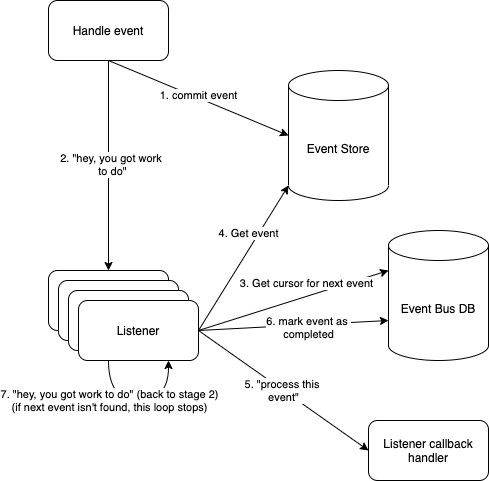

The diagram above was exported from draw.io. Its source (the exported page's mxGraphModel, read from the mxfile embedded in the PNG):
<mxGraphModel dx="1186" dy="739" grid="1" gridSize="10" guides="1" tooltips="1" connect="1" arrows="1" fold="1" page="1" pageScale="1" pageWidth="827" pageHeight="1169" math="0" shadow="0">
  <root>
    <mxCell id="0" />
    <mxCell id="1" parent="0" />
    <mxCell id="GAMfGYxRdeKhyiTkH8et-2" value="Event Store" style="shape=cylinder3;whiteSpace=wrap;html=1;boundedLbl=1;backgroundOutline=1;size=15;" vertex="1" parent="1">
      <mxGeometry x="480" y="220" width="100" height="130" as="geometry" />
    </mxCell>
    <mxCell id="GAMfGYxRdeKhyiTkH8et-3" value="Subscriber" style="rounded=1;whiteSpace=wrap;html=1;" vertex="1" parent="1">
      <mxGeometry x="240" y="420" width="120" height="60" as="geometry" />
    </mxCell>
    <mxCell id="GAMfGYxRdeKhyiTkH8et-8" style="rounded=0;orthogonalLoop=1;jettySize=auto;html=1;exitX=0.5;exitY=1;exitDx=0;exitDy=0;entryX=0;entryY=0.5;entryDx=0;entryDy=0;entryPerimeter=0;" edge="1" parent="1" source="GAMfGYxRdeKhyiTkH8et-4" target="GAMfGYxRdeKhyiTkH8et-2">
      <mxGeometry relative="1" as="geometry" />
    </mxCell>
    <mxCell id="GAMfGYxRdeKhyiTkH8et-9" value="1. commit event" style="edgeLabel;html=1;align=center;verticalAlign=middle;resizable=0;points=[];" vertex="1" connectable="0" parent="GAMfGYxRdeKhyiTkH8et-8">
      <mxGeometry x="-0.02" y="3" relative="1" as="geometry">
        <mxPoint as="offset" />
      </mxGeometry>
    </mxCell>
    <mxCell id="GAMfGYxRdeKhyiTkH8et-4" value="Handle event" style="rounded=1;whiteSpace=wrap;html=1;" vertex="1" parent="1">
      <mxGeometry x="240" y="150" width="120" height="60" as="geometry" />
    </mxCell>
    <mxCell id="GAMfGYxRdeKhyiTkH8et-5" value="Subscriber" style="rounded=1;whiteSpace=wrap;html=1;" vertex="1" parent="1">
      <mxGeometry x="250" y="430" width="120" height="60" as="geometry" />
    </mxCell>
    <mxCell id="GAMfGYxRdeKhyiTkH8et-6" value="Subscriber" style="rounded=1;whiteSpace=wrap;html=1;" vertex="1" parent="1">
      <mxGeometry x="260" y="440" width="120" height="60" as="geometry" />
    </mxCell>
    <mxCell id="GAMfGYxRdeKhyiTkH8et-12" style="edgeStyle=none;rounded=0;orthogonalLoop=1;jettySize=auto;html=1;exitX=1;exitY=0.5;exitDx=0;exitDy=0;entryX=0;entryY=0;entryDx=0;entryDy=40;entryPerimeter=0;" edge="1" parent="1" source="GAMfGYxRdeKhyiTkH8et-7" target="GAMfGYxRdeKhyiTkH8et-20">
      <mxGeometry relative="1" as="geometry" />
    </mxCell>
    <mxCell id="GAMfGYxRdeKhyiTkH8et-13" value="3. Get cursor for next event" style="edgeLabel;html=1;align=center;verticalAlign=middle;resizable=0;points=[];" vertex="1" connectable="0" parent="GAMfGYxRdeKhyiTkH8et-12">
      <mxGeometry x="0.1604" y="-1" relative="1" as="geometry">
        <mxPoint x="-3.17" y="-13.68" as="offset" />
      </mxGeometry>
    </mxCell>
    <mxCell id="GAMfGYxRdeKhyiTkH8et-15" value="5. &quot;process this &lt;br&gt;event&quot;" style="edgeStyle=none;rounded=0;orthogonalLoop=1;jettySize=auto;html=1;exitX=1;exitY=0.5;exitDx=0;exitDy=0;entryX=0;entryY=0.5;entryDx=0;entryDy=0;" edge="1" parent="1" source="GAMfGYxRdeKhyiTkH8et-7" target="GAMfGYxRdeKhyiTkH8et-14">
      <mxGeometry relative="1" as="geometry" />
    </mxCell>
    <mxCell id="GAMfGYxRdeKhyiTkH8et-21" style="rounded=0;orthogonalLoop=1;jettySize=auto;html=1;exitX=1;exitY=0.5;exitDx=0;exitDy=0;entryX=0;entryY=0;entryDx=0;entryDy=90;entryPerimeter=0;" edge="1" parent="1" source="GAMfGYxRdeKhyiTkH8et-7" target="GAMfGYxRdeKhyiTkH8et-20">
      <mxGeometry relative="1" as="geometry" />
    </mxCell>
    <mxCell id="GAMfGYxRdeKhyiTkH8et-22" value="6. mark event as &lt;br&gt;completed" style="edgeLabel;html=1;align=center;verticalAlign=middle;resizable=0;points=[];" vertex="1" connectable="0" parent="GAMfGYxRdeKhyiTkH8et-21">
      <mxGeometry x="0.2935" y="-1" relative="1" as="geometry">
        <mxPoint x="-13.11" y="1.66" as="offset" />
      </mxGeometry>
    </mxCell>
    <mxCell id="GAMfGYxRdeKhyiTkH8et-7" value="Listener" style="rounded=1;whiteSpace=wrap;html=1;" vertex="1" parent="1">
      <mxGeometry x="270" y="450" width="120" height="60" as="geometry" />
    </mxCell>
    <mxCell id="GAMfGYxRdeKhyiTkH8et-10" style="rounded=0;orthogonalLoop=1;jettySize=auto;html=1;exitX=0.5;exitY=1;exitDx=0;exitDy=0;entryX=0.5;entryY=0;entryDx=0;entryDy=0;" edge="1" parent="1" source="GAMfGYxRdeKhyiTkH8et-4" target="GAMfGYxRdeKhyiTkH8et-3">
      <mxGeometry relative="1" as="geometry">
        <mxPoint x="310" y="210" as="sourcePoint" />
        <mxPoint x="310" y="340" as="targetPoint" />
      </mxGeometry>
    </mxCell>
    <mxCell id="GAMfGYxRdeKhyiTkH8et-11" value="2. &quot;hey, you got work &lt;br&gt;to do&quot;" style="edgeLabel;html=1;align=center;verticalAlign=middle;resizable=0;points=[];" vertex="1" connectable="0" parent="GAMfGYxRdeKhyiTkH8et-10">
      <mxGeometry x="-0.02" y="3" relative="1" as="geometry">
        <mxPoint as="offset" />
      </mxGeometry>
    </mxCell>
    <mxCell id="GAMfGYxRdeKhyiTkH8et-14" value="Listener callback handler" style="rounded=1;whiteSpace=wrap;html=1;" vertex="1" parent="1">
      <mxGeometry x="560" y="570" width="120" height="60" as="geometry" />
    </mxCell>
    <mxCell id="GAMfGYxRdeKhyiTkH8et-18" style="edgeStyle=orthogonalEdgeStyle;rounded=0;orthogonalLoop=1;jettySize=auto;html=1;exitX=0.25;exitY=1;exitDx=0;exitDy=0;entryX=0.75;entryY=1;entryDx=0;entryDy=0;curved=1;" edge="1" parent="1" source="GAMfGYxRdeKhyiTkH8et-7" target="GAMfGYxRdeKhyiTkH8et-7">
      <mxGeometry relative="1" as="geometry">
        <Array as="points">
          <mxPoint x="300" y="550" />
          <mxPoint x="360" y="550" />
        </Array>
      </mxGeometry>
    </mxCell>
    <mxCell id="GAMfGYxRdeKhyiTkH8et-19" value="7. &quot;hey, you got work to do&quot; (back to stage 2)&lt;br&gt;(if next event isn't found, this loop stops)" style="edgeLabel;html=1;align=center;verticalAlign=middle;resizable=0;points=[];" vertex="1" connectable="0" parent="GAMfGYxRdeKhyiTkH8et-18">
      <mxGeometry x="-0.0429" y="1" relative="1" as="geometry">
        <mxPoint x="-27" as="offset" />
      </mxGeometry>
    </mxCell>
    <mxCell id="GAMfGYxRdeKhyiTkH8et-20" value="Event Bus DB" style="shape=cylinder3;whiteSpace=wrap;html=1;boundedLbl=1;backgroundOutline=1;size=15;" vertex="1" parent="1">
      <mxGeometry x="580" y="380" width="100" height="130" as="geometry" />
    </mxCell>
    <mxCell id="GAMfGYxRdeKhyiTkH8et-23" style="edgeStyle=none;rounded=0;orthogonalLoop=1;jettySize=auto;html=1;exitX=1;exitY=0.5;exitDx=0;exitDy=0;entryX=0;entryY=1;entryDx=0;entryDy=-15;entryPerimeter=0;" edge="1" parent="1" source="GAMfGYxRdeKhyiTkH8et-7" target="GAMfGYxRdeKhyiTkH8et-2">
      <mxGeometry relative="1" as="geometry">
        <mxPoint x="400" y="490" as="sourcePoint" />
        <mxPoint x="590" y="430" as="targetPoint" />
      </mxGeometry>
    </mxCell>
    <mxCell id="GAMfGYxRdeKhyiTkH8et-24" value="4. Get event" style="edgeLabel;html=1;align=center;verticalAlign=middle;resizable=0;points=[];" vertex="1" connectable="0" parent="GAMfGYxRdeKhyiTkH8et-23">
      <mxGeometry x="0.1604" y="-1" relative="1" as="geometry">
        <mxPoint x="-3.17" y="-13.68" as="offset" />
      </mxGeometry>
    </mxCell>
  </root>
</mxGraphModel>